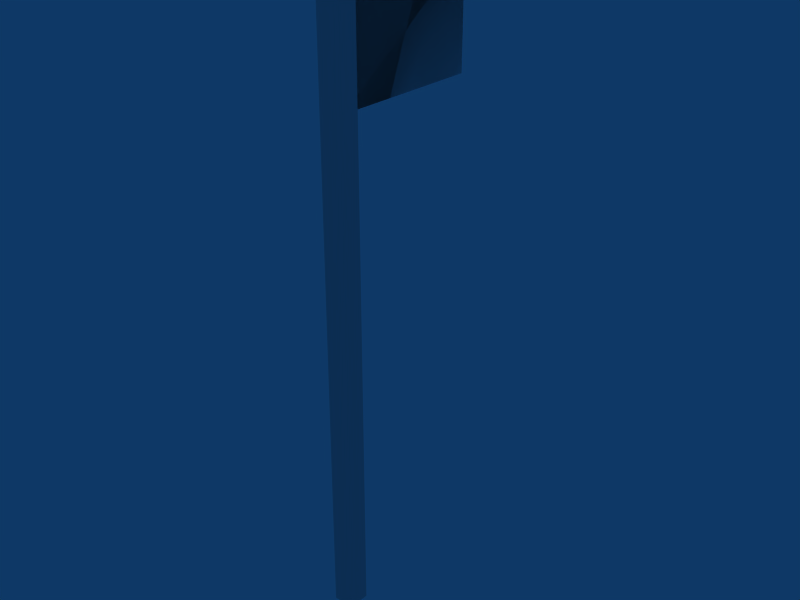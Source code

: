 # Source: flag.blend  (saved by Blender 2.48.1; exported with 4.5.12 LTS)
import bpy
from mathutils import Matrix  # noqa: F401  (used for matrix-valued properties, if any)

bpy.ops.wm.read_factory_settings(use_empty=True)
scene = bpy.context.scene
scene.name = 'Scene'

# ---- collections
col_collection_1 = bpy.data.collections.new('Collection 1'); scene.collection.children.link(col_collection_1)

# ---- world
world_world = bpy.data.worlds.new('World'); scene.world = world_world
world_world.color = (0.05656, 0.2208, 0.4)
world_world.use_sun_shadow = False
world_world.sun_shadow_jitter_overblur = 0.0
world_world.cycles.sampling_method = 'MANUAL'
world_world.cycles.sample_map_resolution = 256

# ---- meshes
me_plane = bpy.data.meshes.new('Plane')
me_plane.from_pydata([(1.0, 1.5, 2.186e-08), (1.0, -0.7, 2.186e-08), (-0.5, -0.7, 0.0), (-0.5, 1.5, 0.0), (-0.5, 1.5, 0.0), (-0.5, -0.7, 0.0), (1.0, -0.7, 2.186e-08), (1.0, 1.5, 2.186e-08), (1.0, -0.7, -1.005e-07), (1.0, 1.5, 2.317e-07), (-0.5, 1.5, 1.224e-07), (-0.5, -0.7, -2.098e-07)], [], [(0, 3, 2, 1), (7, 4, 5, 6), (8, 11, 10, 9)])
me_plane.use_remesh_preserve_volume = False
me_plane.use_remesh_preserve_attributes = False
me_plane.use_mirror_vertex_groups = False
me_plane.update()
me_cube = bpy.data.meshes.new('Cube')
me_cube.from_pydata([(0.5, 0.5, -0.5), (0.5, -0.5, -0.5), (-0.5, -0.5, -0.5), (-0.5, 0.5, -0.5), (0.5, 0.5, 0.5), (0.5, -0.5, 0.5), (-0.5, -0.5, 0.5), (-0.5, 0.5, 0.5), (0.5, 0.5, 0.5), (-0.5, 0.5, 0.5), (-0.5, -0.5, 0.5), (0.5, -0.5, 0.5), (0.5, 0.5, 2.5), (0.5, -0.5, 2.5), (-0.5, -0.5, 2.5), (-0.5, 0.5, 2.5), (0.5, 0.5, 8.0), (-0.5, 0.5, 8.0), (-0.5, -0.5, 8.0), (0.5, -0.5, 8.0)], [], [(0, 1, 2, 3), (0, 4, 5, 1), (1, 5, 6, 2), (2, 6, 7, 3), (4, 0, 3, 7), (4, 7, 9, 8), (7, 6, 10, 9), (6, 5, 11, 10), (5, 4, 8, 11), (11, 8, 12, 13), (10, 11, 13, 14), (9, 10, 14, 15), (8, 9, 15, 12), (12, 15, 17, 16), (15, 14, 18, 17), (14, 13, 19, 18), (13, 12, 16, 19), (16, 17, 18, 19)])
me_cube.use_remesh_preserve_volume = False
me_cube.use_remesh_preserve_attributes = False
me_cube.use_mirror_vertex_groups = False
me_cube.update()

# ---- objects
ob_plane = bpy.data.objects.new('Plane', me_plane)
ob_cube = bpy.data.objects.new('Cube', me_cube)

# ---- transforms, parenting, visibility, modifiers, constraints
ob_plane.location = (-0.007473, 0.7843, 7.972)
ob_plane.rotation_euler = (0.0, 1.571, 0.0)
ob_plane.lock_rotations_4d = False
ob_plane.empty_display_type = 'ARROWS'
ob_plane.lineart.crease_threshold = 0.0
ob_cube.location = (0.0, 0.0, 0.5)
ob_cube.scale = (0.3, 0.3, 1.0)
ob_cube.lock_rotations_4d = False
ob_cube.empty_display_type = 'ARROWS'
ob_cube.lineart.crease_threshold = 0.0

# ---- collection membership
col_collection_1.objects.link(ob_plane)
col_collection_1.objects.link(ob_cube)

# ---- scene / render settings (as saved in the file)
scene.frame_start = 1; scene.frame_end = 250; scene.frame_set(271)
scene.render.engine = 'BLENDER_EEVEE_NEXT'
scene.render.image_settings.file_format = 'JPEG'
scene.render.image_settings.color_mode = 'RGB'
scene.render.image_settings.compression = 90
scene.render.resolution_x = 800
scene.render.resolution_y = 600
scene.render.pixel_aspect_x = 100.0
scene.render.pixel_aspect_y = 100.0
scene.render.fps = 25
scene.render.dither_intensity = 0.0
scene.render.use_compositing = False
scene.render.use_sequencer = False
scene.render.bake_margin = 2
scene.render.bake_bias = 0.0
scene.render.use_stamp_time = False
scene.render.use_stamp_date = False
scene.render.use_stamp_frame = False
scene.render.use_stamp_camera = False
scene.render.use_stamp_scene = False
scene.render.use_stamp_filename = False
scene.render.use_stamp_render_time = False
scene.render.stamp_font_size = 0
scene.cycles.use_denoising = False
scene.cycles.samples = 10
scene.cycles.sampling_pattern = 'TABULATED_SOBOL'
scene.cycles.light_sampling_threshold = 0.0
scene.cycles.use_adaptive_sampling = False
scene.cycles.use_light_tree = False
scene.cycles.blur_glossy = 0.0
scene.cycles.volume_bounces = 1
scene.cycles.pixel_filter_type = 'GAUSSIAN'
scene.cycles.sample_clamp_indirect = 0.0
scene.view_settings.view_transform = 'Raw'
bpy.context.view_layer.update()

# ---- added for rendering (the .blend has no active camera): camera
cam_auto = bpy.data.cameras.new('AutoCamera')
cam_auto.lens = 50.0
cam_auto.sensor_width = 36.0
cam_auto.clip_end = 1000.0
ob_auto_camera = bpy.data.objects.new('AutoCamera', cam_auto)
scene.collection.objects.link(ob_auto_camera)
ob_auto_camera.location = (8.18528, -8.75517, 10.7982)
ob_auto_camera.rotation_euler = (1.09748, -7.21219e-08, 0.694738)
scene.camera = ob_auto_camera
bpy.context.view_layer.update()
